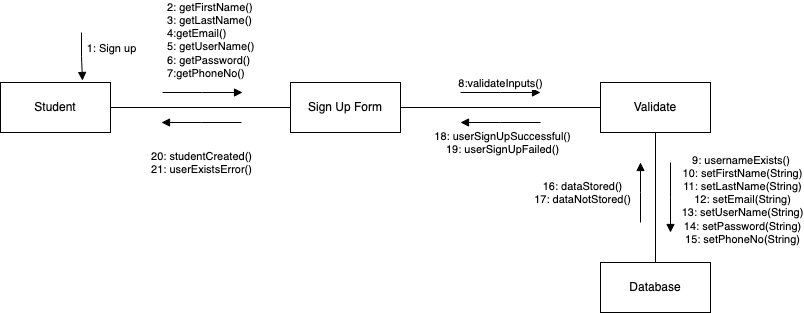

The diagram above was exported from draw.io. Its source (the exported page's mxGraphModel, read from the mxfile embedded in the PNG):
<mxGraphModel dx="1306" dy="779" grid="1" gridSize="10" guides="1" tooltips="1" connect="1" arrows="1" fold="1" page="1" pageScale="1" pageWidth="850" pageHeight="1100" math="0" shadow="0">
  <root>
    <mxCell id="0" />
    <mxCell id="1" parent="0" />
    <mxCell id="4n6FDGxXX9W6GBRM0z6C-1" value="Student" style="html=1;whiteSpace=wrap;" parent="1" vertex="1">
      <mxGeometry x="38" y="94" width="110" height="50" as="geometry" />
    </mxCell>
    <mxCell id="4n6FDGxXX9W6GBRM0z6C-2" value="Sign Up Form" style="html=1;whiteSpace=wrap;" parent="1" vertex="1">
      <mxGeometry x="328" y="94" width="110" height="50" as="geometry" />
    </mxCell>
    <mxCell id="4n6FDGxXX9W6GBRM0z6C-3" value="Validate" style="html=1;whiteSpace=wrap;" parent="1" vertex="1">
      <mxGeometry x="638" y="94" width="110" height="50" as="geometry" />
    </mxCell>
    <mxCell id="4n6FDGxXX9W6GBRM0z6C-4" value="Database" style="html=1;whiteSpace=wrap;" parent="1" vertex="1">
      <mxGeometry x="638" y="274" width="110" height="50" as="geometry" />
    </mxCell>
    <mxCell id="4n6FDGxXX9W6GBRM0z6C-5" value="1: Sign up" style="html=1;verticalAlign=bottom;endArrow=block;edgeStyle=elbowEdgeStyle;elbow=vertical;curved=0;rounded=0;entryX=0.827;entryY=-0.04;entryDx=0;entryDy=0;entryPerimeter=0;" parent="1" edge="1">
      <mxGeometry x="0.0762" y="29" width="80" relative="1" as="geometry">
        <mxPoint x="119" y="44" as="sourcePoint" />
        <mxPoint x="119.97000000000003" y="92" as="targetPoint" />
        <mxPoint as="offset" />
      </mxGeometry>
    </mxCell>
    <mxCell id="4n6FDGxXX9W6GBRM0z6C-6" value="2: getFirstName()&lt;br&gt;3: getLastName()&lt;br&gt;4:getEmail()&lt;br&gt;5: getUserName()&lt;br&gt;6: getPassword()&lt;br&gt;&lt;div style=&quot;&quot;&gt;7:getPhoneNo()&lt;/div&gt;" style="html=1;verticalAlign=bottom;endArrow=block;edgeStyle=elbowEdgeStyle;elbow=vertical;curved=0;rounded=0;align=left;" parent="1" edge="1">
      <mxGeometry x="-0.925" y="10" width="80" relative="1" as="geometry">
        <mxPoint x="200" y="104" as="sourcePoint" />
        <mxPoint x="280" y="104" as="targetPoint" />
        <mxPoint as="offset" />
      </mxGeometry>
    </mxCell>
    <mxCell id="4n6FDGxXX9W6GBRM0z6C-8" value="" style="line;strokeWidth=1;fillColor=none;align=left;verticalAlign=middle;spacingTop=-1;spacingLeft=3;spacingRight=3;rotatable=0;labelPosition=right;points=[];portConstraint=eastwest;strokeColor=inherit;" parent="1" vertex="1">
      <mxGeometry x="148" y="115" width="180" height="8" as="geometry" />
    </mxCell>
    <mxCell id="4n6FDGxXX9W6GBRM0z6C-9" value="20: studentCreated()&lt;br&gt;21: userExistsError()" style="html=1;verticalAlign=bottom;endArrow=block;edgeStyle=elbowEdgeStyle;elbow=vertical;curved=0;rounded=0;" parent="1" edge="1">
      <mxGeometry y="56" width="80" relative="1" as="geometry">
        <mxPoint x="279" y="134" as="sourcePoint" />
        <mxPoint x="199" y="134" as="targetPoint" />
        <mxPoint as="offset" />
      </mxGeometry>
    </mxCell>
    <mxCell id="4n6FDGxXX9W6GBRM0z6C-10" value="" style="line;strokeWidth=1;fillColor=none;align=left;verticalAlign=middle;spacingTop=-1;spacingLeft=3;spacingRight=3;rotatable=0;labelPosition=right;points=[];portConstraint=eastwest;strokeColor=inherit;" parent="1" vertex="1">
      <mxGeometry x="438" y="115" width="200" height="8" as="geometry" />
    </mxCell>
    <mxCell id="4n6FDGxXX9W6GBRM0z6C-12" value="8:validateInputs()" style="html=1;verticalAlign=bottom;endArrow=block;edgeStyle=elbowEdgeStyle;elbow=vertical;curved=0;rounded=0;" parent="1" edge="1">
      <mxGeometry width="80" relative="1" as="geometry">
        <mxPoint x="498" y="104" as="sourcePoint" />
        <mxPoint x="578" y="104" as="targetPoint" />
        <mxPoint as="offset" />
      </mxGeometry>
    </mxCell>
    <mxCell id="4n6FDGxXX9W6GBRM0z6C-13" value="18: userSignUpSuccessful()&lt;br&gt;19: userSignUpFailed()" style="html=1;verticalAlign=bottom;endArrow=block;edgeStyle=elbowEdgeStyle;elbow=vertical;curved=0;rounded=0;" parent="1" edge="1">
      <mxGeometry x="-0.05" y="36" width="80" relative="1" as="geometry">
        <mxPoint x="578" y="134" as="sourcePoint" />
        <mxPoint x="498" y="134" as="targetPoint" />
        <mxPoint as="offset" />
      </mxGeometry>
    </mxCell>
    <mxCell id="4n6FDGxXX9W6GBRM0z6C-15" value="" style="endArrow=none;html=1;rounded=0;entryX=0.5;entryY=1;entryDx=0;entryDy=0;exitX=0.5;exitY=0;exitDx=0;exitDy=0;" parent="1" source="4n6FDGxXX9W6GBRM0z6C-4" target="4n6FDGxXX9W6GBRM0z6C-3" edge="1">
      <mxGeometry width="50" height="50" relative="1" as="geometry">
        <mxPoint x="658" y="244" as="sourcePoint" />
        <mxPoint x="708" y="194" as="targetPoint" />
      </mxGeometry>
    </mxCell>
    <mxCell id="4n6FDGxXX9W6GBRM0z6C-16" value="9: usernameExists()&amp;nbsp;&lt;br&gt;10: setFirstName(String)&lt;br&gt;11: setLastName(String)&lt;br&gt;12: setEmail(String)&lt;br&gt;13: setUserName(String)&lt;br&gt;14: setPassword(String)&lt;br&gt;15: setPhoneNo(String)" style="html=1;verticalAlign=bottom;endArrow=block;edgeStyle=elbowEdgeStyle;elbow=vertical;curved=0;rounded=0;" parent="1" edge="1">
      <mxGeometry x="1" y="74" width="80" relative="1" as="geometry">
        <mxPoint x="708" y="174" as="sourcePoint" />
        <mxPoint x="708" y="244" as="targetPoint" />
        <mxPoint x="-2" y="16" as="offset" />
      </mxGeometry>
    </mxCell>
    <mxCell id="4n6FDGxXX9W6GBRM0z6C-17" value="16: dataStored()&lt;br&gt;17: dataNotStored()" style="html=1;verticalAlign=bottom;endArrow=block;edgeStyle=elbowEdgeStyle;elbow=vertical;curved=0;rounded=0;" parent="1" edge="1">
      <mxGeometry x="-0.5333" y="58" width="80" relative="1" as="geometry">
        <mxPoint x="678" y="234" as="sourcePoint" />
        <mxPoint x="678" y="174" as="targetPoint" />
        <mxPoint as="offset" />
      </mxGeometry>
    </mxCell>
  </root>
</mxGraphModel>